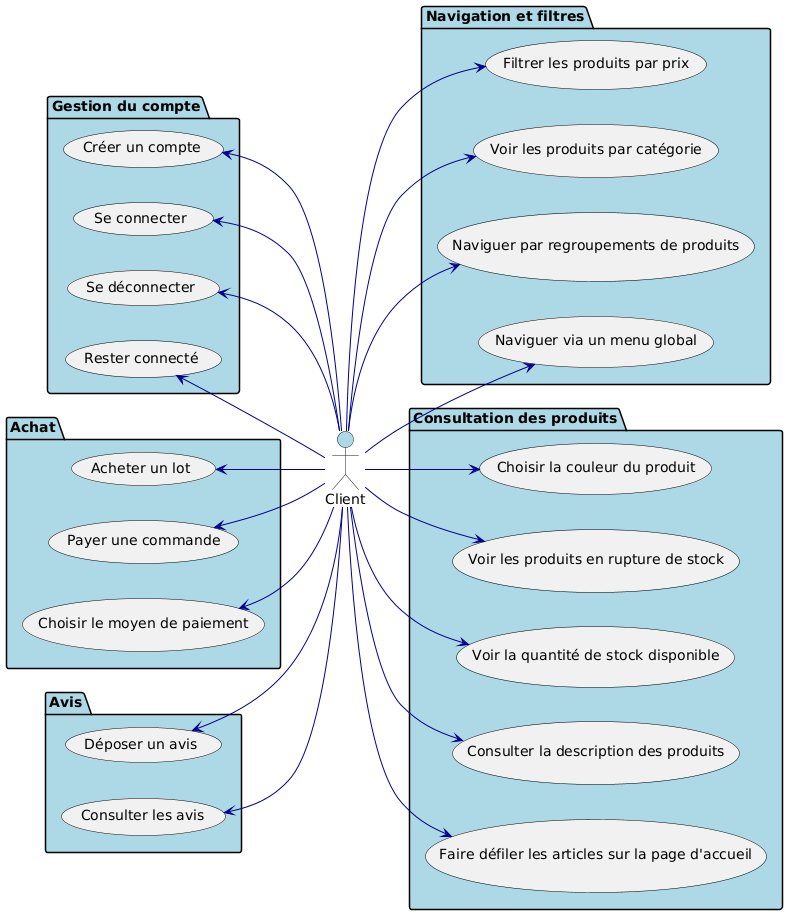

The diagram above was rendered by PlantUML. Its source (embedded in the PNG):
@startuml
skinparam {
    actorBackgroundColor LightBlue
    packageBackgroundColor LightBlue 
    usecaseBorderColor Black
    arrowColor DarkBlue
    UsecaseRectangleRounded true
}

actor Client

left to right direction

package "Gestion du compte" {
    Client -u-> (Créer un compte)
    Client -u-> (Se connecter)
    Client -u-> (Se déconnecter)
    Client -u-> (Rester connecté)
}

package "Navigation et filtres" {
    Client --> (Naviguer via un menu global)
    Client --> (Naviguer par regroupements de produits)
    Client --> (Voir les produits par catégorie)
    Client --> (Filtrer les produits par prix)
}

package "Consultation des produits" {
    Client --> (Faire défiler les articles sur la page d'accueil)
    Client --> (Consulter la description des produits)
    Client --> (Voir la quantité de stock disponible)
    Client --> (Voir les produits en rupture de stock)
    Client --> (Choisir la couleur du produit)
}

package "Achat" {
    Client -u-> (Acheter un lot)
    Client -u-> (Payer une commande)
    Client -u-> (Choisir le moyen de paiement)
}

package "Avis" {
    Client -u-> (Déposer un avis)
    Client -u-> (Consulter les avis)
}
@enduml